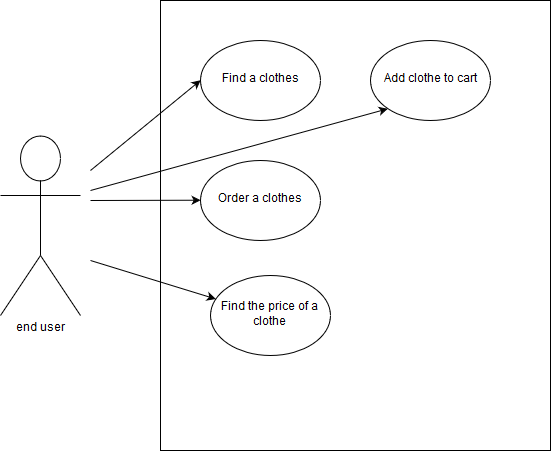

The diagram above was exported from draw.io. Its source (the exported page's mxGraphModel, read from the mxfile embedded in the PNG):
<mxGraphModel dx="1107" dy="466" grid="1" gridSize="10" guides="1" tooltips="1" connect="1" arrows="1" fold="1" page="1" pageScale="1" pageWidth="826" pageHeight="1169" background="#ffffff" math="0" shadow="0">
  <root>
    <mxCell id="0" />
    <mxCell id="1" parent="0" />
    <mxCell id="2" value="end user" style="shape=umlActor;verticalLabelPosition=bottom;labelBackgroundColor=#ffffff;verticalAlign=top;html=1;" vertex="1" parent="1">
      <mxGeometry x="70" y="165" width="80" height="180" as="geometry" />
    </mxCell>
    <mxCell id="3" value="" style="whiteSpace=wrap;html=1;" vertex="1" parent="1">
      <mxGeometry x="230" y="30" width="390" height="450" as="geometry" />
    </mxCell>
    <mxCell id="4" value="Find a clothes" style="ellipse;whiteSpace=wrap;html=1;" vertex="1" parent="1">
      <mxGeometry x="270" y="70" width="120" height="80" as="geometry" />
    </mxCell>
    <mxCell id="5" value="Order a clothes" style="ellipse;whiteSpace=wrap;html=1;" vertex="1" parent="1">
      <mxGeometry x="270" y="190" width="120" height="80" as="geometry" />
    </mxCell>
    <mxCell id="6" value="Find the price of a clothe" style="ellipse;whiteSpace=wrap;html=1;" vertex="1" parent="1">
      <mxGeometry x="280" y="305" width="120" height="80" as="geometry" />
    </mxCell>
    <mxCell id="10" value="" style="endArrow=classic;html=1;entryX=0;entryY=0.5;" edge="1" parent="1" target="4">
      <mxGeometry width="50" height="50" relative="1" as="geometry">
        <mxPoint x="160" y="200" as="sourcePoint" />
        <mxPoint x="120" y="500" as="targetPoint" />
      </mxGeometry>
    </mxCell>
    <mxCell id="11" value="" style="endArrow=classic;html=1;entryX=0;entryY=0.5;" edge="1" parent="1" target="5">
      <mxGeometry width="50" height="50" relative="1" as="geometry">
        <mxPoint x="160" y="230" as="sourcePoint" />
        <mxPoint x="280.14285714285734" y="119.71428571428578" as="targetPoint" />
      </mxGeometry>
    </mxCell>
    <mxCell id="12" value="" style="endArrow=classic;html=1;" edge="1" parent="1" target="6">
      <mxGeometry width="50" height="50" relative="1" as="geometry">
        <mxPoint x="160" y="290" as="sourcePoint" />
        <mxPoint x="280.14285714285734" y="239.71428571428578" as="targetPoint" />
      </mxGeometry>
    </mxCell>
    <mxCell id="13" value="Add clothe to cart" style="ellipse;whiteSpace=wrap;html=1;" vertex="1" parent="1">
      <mxGeometry x="440" y="70" width="120" height="80" as="geometry" />
    </mxCell>
    <mxCell id="15" value="" style="endArrow=classic;html=1;entryX=0;entryY=1;" edge="1" parent="1" target="13">
      <mxGeometry width="50" height="50" relative="1" as="geometry">
        <mxPoint x="160" y="220" as="sourcePoint" />
        <mxPoint x="280.14285714285734" y="119.71428571428578" as="targetPoint" />
      </mxGeometry>
    </mxCell>
  </root>
</mxGraphModel>